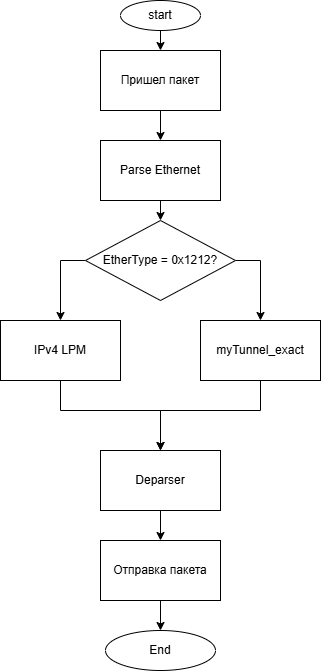

The diagram above was exported from draw.io. Its source (the exported page's mxGraphModel, read from the mxfile embedded in the PNG):
<mxGraphModel dx="1521" dy="830" grid="1" gridSize="10" guides="1" tooltips="1" connect="1" arrows="1" fold="1" page="1" pageScale="1" pageWidth="827" pageHeight="1169" math="0" shadow="0">
  <root>
    <mxCell id="0" />
    <mxCell id="1" parent="0" />
    <mxCell id="YumJHc9w3GlZLapCGVvH-38" parent="1" style="ellipse;whiteSpace=wrap;html=1;" value="start" vertex="1">
      <mxGeometry height="30" width="80" x="360" y="20" as="geometry" />
    </mxCell>
    <mxCell id="YumJHc9w3GlZLapCGVvH-55" edge="1" parent="1" source="YumJHc9w3GlZLapCGVvH-39" style="edgeStyle=orthogonalEdgeStyle;rounded=0;orthogonalLoop=1;jettySize=auto;html=1;exitX=0.5;exitY=1;exitDx=0;exitDy=0;entryX=0.5;entryY=0;entryDx=0;entryDy=0;" target="YumJHc9w3GlZLapCGVvH-40">
      <mxGeometry relative="1" as="geometry" />
    </mxCell>
    <mxCell id="YumJHc9w3GlZLapCGVvH-39" parent="1" style="rounded=0;whiteSpace=wrap;html=1;" value="Пришел пакет" vertex="1">
      <mxGeometry height="60" width="120" x="340" y="70" as="geometry" />
    </mxCell>
    <mxCell id="YumJHc9w3GlZLapCGVvH-56" edge="1" parent="1" source="YumJHc9w3GlZLapCGVvH-40" style="edgeStyle=orthogonalEdgeStyle;rounded=0;orthogonalLoop=1;jettySize=auto;html=1;exitX=0.5;exitY=1;exitDx=0;exitDy=0;entryX=0.5;entryY=0;entryDx=0;entryDy=0;" target="YumJHc9w3GlZLapCGVvH-42">
      <mxGeometry relative="1" as="geometry" />
    </mxCell>
    <mxCell id="YumJHc9w3GlZLapCGVvH-40" parent="1" style="rounded=0;whiteSpace=wrap;html=1;" value="Parse Ethernet" vertex="1">
      <mxGeometry height="60" width="120" x="340" y="160" as="geometry" />
    </mxCell>
    <mxCell id="YumJHc9w3GlZLapCGVvH-57" edge="1" parent="1" source="YumJHc9w3GlZLapCGVvH-42" style="edgeStyle=orthogonalEdgeStyle;rounded=0;orthogonalLoop=1;jettySize=auto;html=1;exitX=0;exitY=0.5;exitDx=0;exitDy=0;entryX=0.5;entryY=0;entryDx=0;entryDy=0;" target="YumJHc9w3GlZLapCGVvH-43">
      <mxGeometry relative="1" as="geometry">
        <mxPoint x="300" y="280.08333333333337" as="targetPoint" />
      </mxGeometry>
    </mxCell>
    <mxCell id="YumJHc9w3GlZLapCGVvH-58" edge="1" parent="1" source="YumJHc9w3GlZLapCGVvH-42" style="edgeStyle=orthogonalEdgeStyle;rounded=0;orthogonalLoop=1;jettySize=auto;html=1;exitX=1;exitY=0.5;exitDx=0;exitDy=0;entryX=0.5;entryY=0;entryDx=0;entryDy=0;" target="YumJHc9w3GlZLapCGVvH-44">
      <mxGeometry relative="1" as="geometry">
        <mxPoint x="500" y="280.08333333333337" as="targetPoint" />
      </mxGeometry>
    </mxCell>
    <mxCell id="YumJHc9w3GlZLapCGVvH-42" parent="1" style="rhombus;whiteSpace=wrap;html=1;" value="EtherType = 0x1212?" vertex="1">
      <mxGeometry height="80" width="150" x="325" y="240" as="geometry" />
    </mxCell>
    <mxCell id="YumJHc9w3GlZLapCGVvH-43" parent="1" style="rounded=0;whiteSpace=wrap;html=1;" value="IPv4 LPM" vertex="1">
      <mxGeometry height="60" width="120" x="240" y="340" as="geometry" />
    </mxCell>
    <mxCell id="YumJHc9w3GlZLapCGVvH-44" parent="1" style="rounded=0;whiteSpace=wrap;html=1;" value="myTunnel_exact" vertex="1">
      <mxGeometry height="60" width="120" x="440" y="340" as="geometry" />
    </mxCell>
    <mxCell id="YumJHc9w3GlZLapCGVvH-51" parent="1" style="rounded=0;whiteSpace=wrap;html=1;" value="Deparser" vertex="1">
      <mxGeometry height="60" width="120" x="340" y="470" as="geometry" />
    </mxCell>
    <mxCell id="YumJHc9w3GlZLapCGVvH-52" parent="1" style="rounded=0;whiteSpace=wrap;html=1;" value="Отправка пакета" vertex="1">
      <mxGeometry height="60" width="120" x="340" y="560" as="geometry" />
    </mxCell>
    <mxCell id="YumJHc9w3GlZLapCGVvH-53" parent="1" style="ellipse;whiteSpace=wrap;html=1;" value="End" vertex="1">
      <mxGeometry height="40" width="110" x="345" y="650" as="geometry" />
    </mxCell>
    <mxCell id="YumJHc9w3GlZLapCGVvH-54" edge="1" parent="1" source="YumJHc9w3GlZLapCGVvH-38" style="endArrow=classic;html=1;rounded=0;exitX=0.5;exitY=1;exitDx=0;exitDy=0;entryX=0.5;entryY=0;entryDx=0;entryDy=0;" target="YumJHc9w3GlZLapCGVvH-39" value="">
      <mxGeometry height="50" relative="1" width="50" as="geometry">
        <mxPoint x="450" y="240" as="sourcePoint" />
        <mxPoint x="500" y="190" as="targetPoint" />
      </mxGeometry>
    </mxCell>
    <mxCell id="YumJHc9w3GlZLapCGVvH-70" edge="1" parent="1" source="YumJHc9w3GlZLapCGVvH-51" style="endArrow=classic;html=1;rounded=0;exitX=0.5;exitY=1;exitDx=0;exitDy=0;entryX=0.5;entryY=0;entryDx=0;entryDy=0;" target="YumJHc9w3GlZLapCGVvH-52" value="">
      <mxGeometry height="50" relative="1" width="50" as="geometry">
        <mxPoint x="450" y="580" as="sourcePoint" />
        <mxPoint x="500" y="530" as="targetPoint" />
      </mxGeometry>
    </mxCell>
    <mxCell id="YumJHc9w3GlZLapCGVvH-71" edge="1" parent="1" source="YumJHc9w3GlZLapCGVvH-52" style="endArrow=classic;html=1;rounded=0;exitX=0.5;exitY=1;exitDx=0;exitDy=0;entryX=0.5;entryY=0;entryDx=0;entryDy=0;" target="YumJHc9w3GlZLapCGVvH-53" value="">
      <mxGeometry height="50" relative="1" width="50" as="geometry">
        <mxPoint x="450" y="580" as="sourcePoint" />
        <mxPoint x="500" y="530" as="targetPoint" />
      </mxGeometry>
    </mxCell>
    <mxCell id="YumJHc9w3GlZLapCGVvH-72" edge="1" parent="1" source="YumJHc9w3GlZLapCGVvH-43" style="endArrow=classic;html=1;rounded=0;exitX=0.5;exitY=1;exitDx=0;exitDy=0;entryX=0.5;entryY=0;entryDx=0;entryDy=0;" target="YumJHc9w3GlZLapCGVvH-51" value="">
      <mxGeometry height="50" relative="1" width="50" as="geometry">
        <Array as="points">
          <mxPoint x="300" y="430" />
          <mxPoint x="400" y="430" />
        </Array>
        <mxPoint x="390" y="440" as="sourcePoint" />
        <mxPoint x="440" y="390" as="targetPoint" />
      </mxGeometry>
    </mxCell>
    <mxCell id="YumJHc9w3GlZLapCGVvH-73" edge="1" parent="1" source="YumJHc9w3GlZLapCGVvH-44" style="endArrow=classic;html=1;rounded=0;exitX=0.5;exitY=1;exitDx=0;exitDy=0;entryX=0.5;entryY=0;entryDx=0;entryDy=0;" target="YumJHc9w3GlZLapCGVvH-51" value="">
      <mxGeometry height="50" relative="1" width="50" as="geometry">
        <Array as="points">
          <mxPoint x="500" y="430" />
          <mxPoint x="400" y="430" />
        </Array>
        <mxPoint x="390" y="440" as="sourcePoint" />
        <mxPoint x="440" y="390" as="targetPoint" />
      </mxGeometry>
    </mxCell>
  </root>
</mxGraphModel>